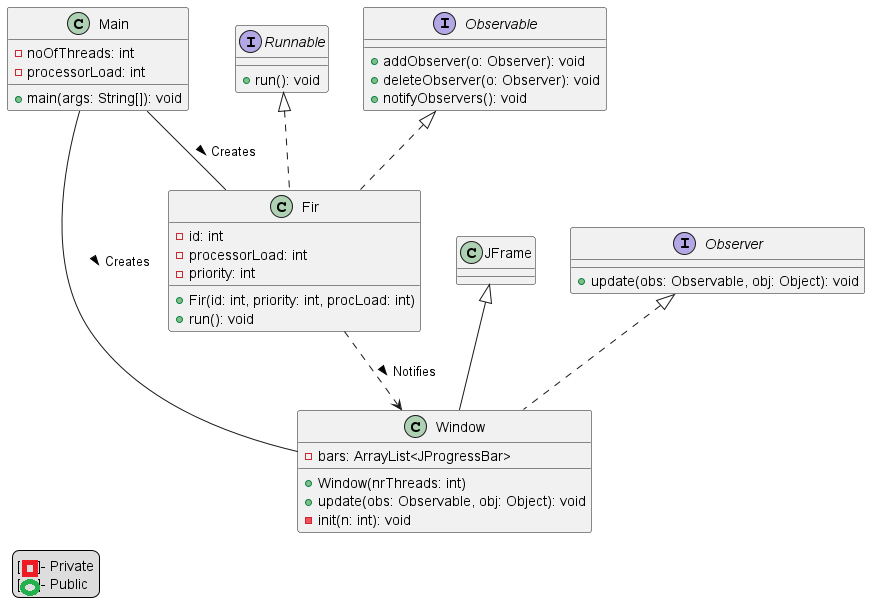

The diagram above was rendered by PlantUML. Its source (embedded in the PNG):
@startuml
class Main {
    - noOfThreads: int
    - processorLoad: int
    + main(args: String[]): void
}

class JFrame {
}

interface Observer {
    + update(obs: Observable, obj: Object): void
}

class Window extends JFrame implements Observer {
    - bars: ArrayList<JProgressBar>
    + Window(nrThreads: int)
    + update(obs: Observable, obj: Object): void
    - init(n: int): void
}

interface Runnable {
    + run(): void
}

interface Observable {
    + addObserver(o: Observer): void
    + deleteObserver(o: Observer): void
    + notifyObservers(): void
}

class Fir implements Runnable, Observable {
    - id: int
    - processorLoad: int
    - priority: int
    + Fir(id: int, priority: int, procLoad: int)
    + run(): void
}

Main -- Window : Creates >
Main -- Fir : Creates >
Fir ..> Window : Notifies >
legend left
     [    ]- Private
     [    ]- Public
endlegend

@enduml